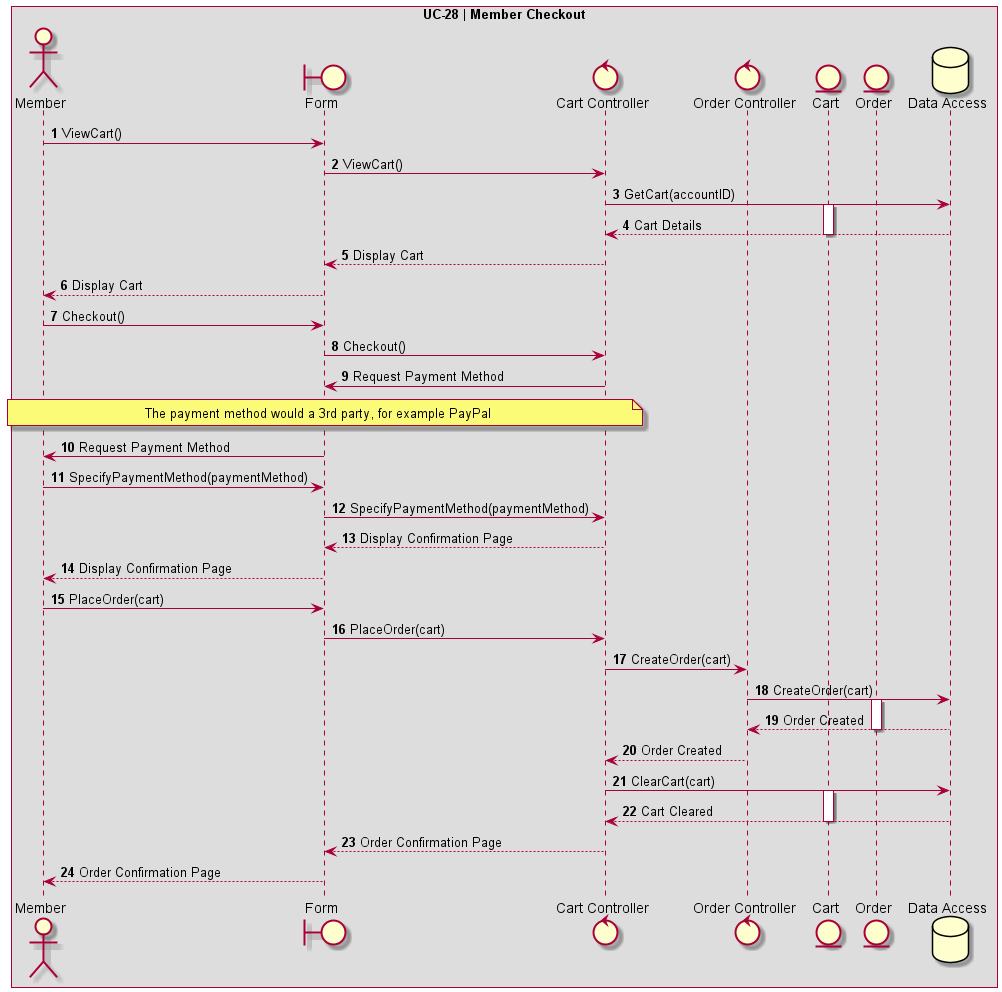

The diagram above was rendered by PlantUML. Its source (embedded in the PNG):
@startuml UC-28 | Member Checkout

' Formatting
Autonumber
skinparam BoxPadding 10
skinparam ParticipantPadding 10
box "UC-28 | Member Checkout"

' Actors
actor Member as "Member"
boundary Form
control CartController as "Cart Controller"
control OrderController as "Order Controller"
entity Cart
entity Order
database DB as "Data Access"

' Code
Member -> Form: ViewCart()
Form -> CartController: ViewCart()
CartController -> DB: GetCart(accountID)
activate Cart
DB --> CartController: Cart Details
deactivate Cart
CartController --> Form: Display Cart 
Form --> Member: Display Cart 

Member -> Form: Checkout()
Form -> CartController: Checkout()
CartController -> Form: Request Payment Method
note over Member,CartController
The payment method would a 3rd party, for example PayPal
end note
Form -> Member: Request Payment Method
Member -> Form: SpecifyPaymentMethod(paymentMethod)
Form -> CartController: SpecifyPaymentMethod(paymentMethod)

CartController --> Form: Display Confirmation Page
Form --> Member: Display Confirmation Page
Member -> Form: PlaceOrder(cart)
Form -> CartController: PlaceOrder(cart)
CartController -> OrderController: CreateOrder(cart)
OrderController -> DB: CreateOrder(cart)
activate Order
DB --> OrderController: Order Created
deactivate Order
OrderController --> CartController: Order Created
CartController -> DB: ClearCart(cart)
activate Cart
DB --> CartController: Cart Cleared
deactivate Cart
CartController --> Form: Order Confirmation Page
Form --> Member: Order Confirmation Page
@enduml